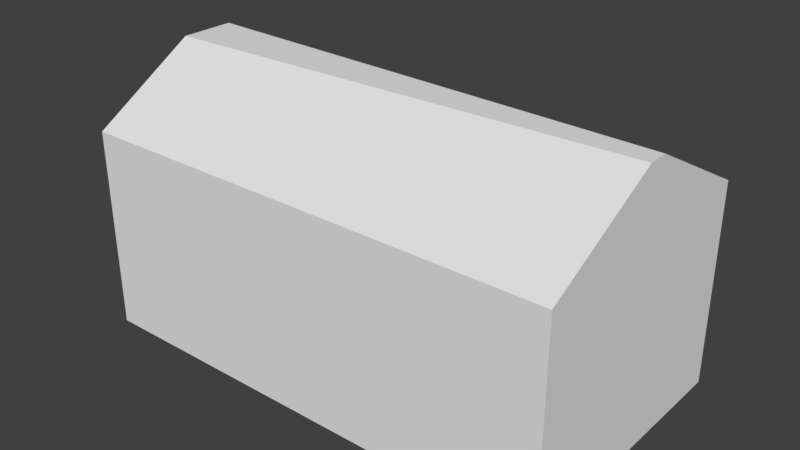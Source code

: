 # Source: RSIG_3.blend  (saved by Blender 2.79.7; exported with 4.5.12 LTS)
import bpy
from mathutils import Matrix  # noqa: F401  (used for matrix-valued properties, if any)

bpy.ops.wm.read_factory_settings(use_empty=True)
scene = bpy.context.scene
scene.name = 'Scene'

# ---- collections
col_collection_1 = bpy.data.collections.new('Collection 1'); scene.collection.children.link(col_collection_1)

# ---- materials (node trees are filled in below, after node groups)
mat_material = bpy.data.materials.new('Material')
mat_material.alpha_threshold = 0.0
mat_material.use_transparent_shadow = False
mat_material.roughness = 0.5
mat_material.line_color = (0.0, 0.0, 0.0, 1.0)

# ---- material node trees

# ---- world
world_world = bpy.data.worlds.new('World'); scene.world = world_world
world_world.color = (0.05088, 0.05088, 0.05088)
world_world.use_sun_shadow = False
world_world.sun_shadow_jitter_overblur = 0.0

# ---- meshes
me_cube = bpy.data.meshes.new('Cube')
me_cube.from_pydata([(10.0, 5.5, -3.143), (10.0, -5.5, -3.143), (-10.0, -5.5, -3.143), (-10.0, 5.5, -3.143), (10.0, 5.5, 5.19), (10.0, -5.5, 5.19), (-10.0, -5.5, 5.19), (-10.0, 5.5, 5.19), (10.0, 3.929, -3.143), (10.0, 2.357, -3.143), (10.0, 0.7857, -3.143), (10.0, -0.7857, -3.143), (10.0, -2.357, -3.143), (10.0, -3.929, -3.143), (-10.0, -3.929, -3.143), (-10.0, -2.357, -3.143), (-10.0, -0.7857, -3.143), (-10.0, 0.7857, -3.143), (-10.0, 2.357, -3.143), (-10.0, 3.929, -3.143), (10.0, 3.929, 5.19), (10.0, 2.357, 5.19), (9.994, 0.4367, 7.857), (9.994, -0.4367, 7.857), (10.0, -2.357, 5.19), (10.0, -3.929, 5.19), (-10.0, -3.929, 5.19), (-10.0, -2.357, 5.19), (-9.994, -1.135, 7.857), (-9.994, 1.135, 7.857), (-10.0, 2.357, 5.19), (-10.0, 3.929, 5.19), (6.0, 5.5, -3.143), (2.0, 5.5, -3.143), (-2.0, 5.5, -3.143), (-6.0, 5.5, -3.143), (6.0, -5.5, -3.143), (2.0, -5.5, -3.143), (-2.0, -5.5, -3.143), (-6.0, -5.5, -3.143), (6.0, 5.5, 5.19), (2.0, 5.5, 5.19), (-2.0, 5.5, 5.19), (-6.0, 5.5, 5.19), (6.0, -5.5, 5.19), (2.0, -5.5, 5.19), (-2.0, -5.5, 5.19), (-6.0, -5.5, 5.19), (-5.996, 0.9951, 7.857), (-1.999, 0.8555, 7.857), (1.999, 0.7159, 7.857), (5.996, 0.5763, 7.857), (-5.996, -0.9951, 7.857), (-1.999, -0.8555, 7.857), (1.999, -0.7159, 7.857), (5.996, -0.5763, 7.857), (6.0, 3.929, -3.143), (2.0, 3.929, -3.143), (-2.0, 3.929, -3.143), (-6.0, 3.929, -3.143), (6.0, 2.357, -3.143), (2.0, 2.357, -3.143), (-2.0, 2.357, -3.143), (-6.0, 2.357, -3.143), (6.0, 0.7857, -3.143), (2.0, 0.7857, -3.143), (-2.0, 0.7857, -3.143), (-6.0, 0.7857, -3.143), (6.0, -0.7857, -3.143), (2.0, -0.7857, -3.143), (-2.0, -0.7857, -3.143), (-6.0, -0.7857, -3.143), (6.0, -2.357, -3.143), (2.0, -2.357, -3.143), (-2.0, -2.357, -3.143), (-6.0, -2.357, -3.143), (6.0, -3.929, -3.143), (2.0, -3.929, -3.143), (-2.0, -3.929, -3.143), (-6.0, -3.929, -3.143)], [], [(79, 39, 2, 14), (13, 25, 5, 1), (39, 47, 6, 2), (19, 31, 7, 3), (43, 35, 3, 7), (2, 6, 26, 14), (14, 26, 27, 15), (15, 27, 28, 16), (16, 28, 29, 17), (17, 29, 30, 18), (18, 30, 31, 19), (0, 4, 20, 8), (8, 20, 21, 9), (9, 21, 22, 10), (10, 22, 23, 11), (11, 23, 24, 12), (12, 24, 25, 13), (43, 7, 29, 48), (48, 29, 28, 52), (47, 52, 28, 6), (35, 59, 19, 3), (59, 63, 18, 19), (63, 67, 17, 18), (67, 71, 16, 17), (71, 75, 15, 16), (75, 79, 14, 15), (25, 24, 23, 5), (4, 22, 21, 20), (31, 30, 29, 7), (6, 28, 27, 26), (12, 13, 76, 72), (72, 76, 77, 73), (73, 77, 78, 74), (74, 78, 79, 75), (11, 12, 72, 68), (68, 72, 73, 69), (69, 73, 74, 70), (70, 74, 75, 71), (10, 11, 68, 64), (64, 68, 69, 65), (65, 69, 70, 66), (66, 70, 71, 67), (9, 10, 64, 60), (60, 64, 65, 61), (61, 65, 66, 62), (62, 66, 67, 63), (8, 9, 60, 56), (56, 60, 61, 57), (57, 61, 62, 58), (58, 62, 63, 59), (0, 8, 56, 32), (32, 56, 57, 33), (33, 57, 58, 34), (34, 58, 59, 35), (5, 23, 55, 44), (44, 55, 54, 45), (45, 54, 53, 46), (46, 53, 52, 47), (22, 51, 55, 23), (51, 50, 54, 55), (50, 49, 53, 54), (49, 48, 52, 53), (4, 40, 51, 22), (40, 41, 50, 51), (41, 42, 49, 50), (42, 43, 48, 49), (4, 0, 32, 40), (40, 32, 33, 41), (41, 33, 34, 42), (42, 34, 35, 43), (1, 5, 44, 36), (36, 44, 45, 37), (37, 45, 46, 38), (38, 46, 47, 39), (13, 1, 36, 76), (76, 36, 37, 77), (77, 37, 38, 78), (78, 38, 39, 79)])
_uv = me_cube.uv_layers.new(name='UVMap')
_uv.uv.foreach_set('vector', [0.0, 0.0, 1.0, 0.0, 1.0, 1.0, 0.0, 1.0, 0.09261, 0.01142, 0.09756, 0.3303, 0.04389, 0.3267, 0.03202, 0.01142, 0.1842, 0.5123, 0.1842, 0.8512, 0.04723, 0.8512, 0.04723, 0.5123, 0.6139, 0.008897, 0.6147, 0.3151, 0.5549, 0.3159, 0.5541, 0.008897, 0.594, 0.8505, 0.594, 0.5121, 0.7305, 0.5121, 0.7305, 0.8505, 0.973, 0.008897, 0.9699, 0.3198, 0.9131, 0.319, 0.9131, 0.008897, 0.9131, 0.008897, 0.9131, 0.319, 0.8548, 0.3198, 0.8533, 0.008897, 0.8533, 0.008897, 0.8548, 0.3198, 0.8114, 0.419, 0.7935, 0.008897, 0.7935, 0.008897, 0.8013, 0.4159, 0.7141, 0.4159, 0.7336, 0.008897, 0.7336, 0.008897, 0.7141, 0.4159, 0.6745, 0.3159, 0.6738, 0.008897, 0.6738, 0.008897, 0.6745, 0.3159, 0.6147, 0.3151, 0.6139, 0.008897, 0.4561, 0.01142, 0.4558, 0.3233, 0.3956, 0.3248, 0.3956, 0.01142, 0.3956, 0.01142, 0.3956, 0.3248, 0.338, 0.3255, 0.335, 0.01142, 0.335, 0.01142, 0.338, 0.3255, 0.2664, 0.4246, 0.2744, 0.01142, 0.2744, 0.01142, 0.2669, 0.4222, 0.2311, 0.425, 0.2138, 0.01142, 0.2138, 0.01142, 0.228, 0.4258, 0.1559, 0.3267, 0.1532, 0.01142, 0.1532, 0.01142, 0.1559, 0.3267, 0.09387, 0.3266, 0.09261, 0.01142, 0.8468, 0.8516, 0.9877, 0.8516, 0.9877, 0.988, 0.8467, 0.9894, 0.9159, 0.9527, 0.8523, 0.9576, 0.8523, 0.8775, 0.9159, 0.8825, 0.9865, 0.8509, 0.9868, 0.9911, 0.8479, 0.9897, 0.8477, 0.8509, 0.0, 0.0, 1.0, 0.0, 1.0, 1.0, 0.0, 1.0, 0.0, 0.0, 1.0, 0.0, 1.0, 1.0, 0.0, 1.0, 0.0, 0.0, 1.0, 0.0, 1.0, 1.0, 0.0, 1.0, 0.0, 0.0, 1.0, 0.0, 1.0, 1.0, 0.0, 1.0, 0.0, 0.0, 1.0, 0.0, 1.0, 1.0, 0.0, 1.0, 0.0, 0.0, 1.0, 0.0, 1.0, 1.0, 0.0, 1.0, 0.09338, 0.3178, 0.1559, 0.3174, 0.228, 0.4221, 0.03163, 0.3178, 0.4558, 0.3233, 0.2664, 0.4246, 0.338, 0.3255, 0.3956, 0.3248, 0.6147, 0.3151, 0.6745, 0.3159, 0.7141, 0.4159, 0.5549, 0.3159, 0.9699, 0.3198, 0.8114, 0.419, 0.8548, 0.3198, 0.9131, 0.319, 0.0, 0.0, 1.0, 0.0, 1.0, 1.0, 0.0, 1.0, 0.0, 0.0, 1.0, 0.0, 1.0, 1.0, 0.0, 1.0, 0.0, 0.0, 1.0, 0.0, 1.0, 1.0, 0.0, 1.0, 0.0, 0.0, 1.0, 0.0, 1.0, 1.0, 0.0, 1.0, 0.0, 0.0, 1.0, 0.0, 1.0, 1.0, 0.0, 1.0, 0.0, 0.0, 1.0, 0.0, 1.0, 1.0, 0.0, 1.0, 0.0, 0.0, 1.0, 0.0, 1.0, 1.0, 0.0, 1.0, 0.0, 0.0, 1.0, 0.0, 1.0, 1.0, 0.0, 1.0, 0.0, 0.0, 1.0, 0.0, 1.0, 1.0, 0.0, 1.0, 0.0, 0.0, 1.0, 0.0, 1.0, 1.0, 0.0, 1.0, 0.0, 0.0, 1.0, 0.0, 1.0, 1.0, 0.0, 1.0, 0.0, 0.0, 1.0, 0.0, 1.0, 1.0, 0.0, 1.0, 0.0, 0.0, 1.0, 0.0, 1.0, 1.0, 0.0, 1.0, 0.0, 0.0, 1.0, 0.0, 1.0, 1.0, 0.0, 1.0, 0.0, 0.0, 1.0, 0.0, 1.0, 1.0, 0.0, 1.0, 0.0, 0.0, 1.0, 0.0, 1.0, 1.0, 0.0, 1.0, 0.0, 0.0, 1.0, 0.0, 1.0, 1.0, 0.0, 1.0, 0.0, 0.0, 1.0, 0.0, 1.0, 1.0, 0.0, 1.0, 0.0, 0.0, 1.0, 0.0, 1.0, 1.0, 0.0, 1.0, 0.0, 0.0, 1.0, 0.0, 1.0, 1.0, 0.0, 1.0, 0.0, 0.0, 1.0, 0.0, 1.0, 1.0, 0.0, 1.0, 0.0, 0.0, 1.0, 0.0, 1.0, 1.0, 0.0, 1.0, 0.0, 0.0, 1.0, 0.0, 1.0, 1.0, 0.0, 1.0, 0.0, 0.0, 1.0, 0.0, 1.0, 1.0, 0.0, 1.0, 0.9878, 0.851, 0.9878, 0.9907, 0.8462, 0.9893, 0.8463, 0.851, 0.9873, 0.8514, 0.9874, 0.9895, 0.8481, 0.9881, 0.8481, 0.8514, 0.9876, 0.8519, 0.9878, 0.9903, 0.8486, 0.9889, 0.8486, 0.8519, 0.9863, 0.8503, 0.9866, 0.9905, 0.8473, 0.9891, 0.8471, 0.8503, 0.9826, 0.9235, 0.9174, 0.9304, 0.9174, 0.8731, 0.9826, 0.8801, 0.9174, 0.9304, 0.8522, 0.9374, 0.8522, 0.8662, 0.9174, 0.8731, 0.9574, 0.9321, 0.8694, 0.9376, 0.8694, 0.8692, 0.9574, 0.8748, 0.9794, 0.9478, 0.9159, 0.9527, 0.9159, 0.8825, 0.9794, 0.8874, 0.8485, 0.8508, 0.9858, 0.8508, 0.9858, 0.9887, 0.8485, 0.9902, 0.8473, 0.8499, 0.9866, 0.8499, 0.9866, 0.9894, 0.8473, 0.9894, 0.8472, 0.8513, 0.9876, 0.8513, 0.9876, 0.9894, 0.8471, 0.9909, 0.8466, 0.8503, 0.9879, 0.8503, 0.9879, 0.9887, 0.8465, 0.9901, 0.04801, 0.8505, 0.04801, 0.5121, 0.1845, 0.5121, 0.1845, 0.8505, 0.1845, 0.8505, 0.1845, 0.5121, 0.321, 0.5121, 0.321, 0.8505, 0.321, 0.8505, 0.321, 0.5121, 0.4575, 0.5121, 0.4575, 0.8505, 0.4575, 0.8505, 0.4575, 0.5121, 0.594, 0.5121, 0.594, 0.8505, 0.732, 0.5123, 0.732, 0.8512, 0.595, 0.8512, 0.595, 0.5123, 0.595, 0.5123, 0.595, 0.8512, 0.4581, 0.8512, 0.4581, 0.5123, 0.4581, 0.5123, 0.4581, 0.8512, 0.3211, 0.8512, 0.3211, 0.5123, 0.3211, 0.5123, 0.3211, 0.8512, 0.1842, 0.8512, 0.1842, 0.5123, 0.0, 0.0, 1.0, 0.0, 1.0, 1.0, 0.0, 1.0, 0.0, 0.0, 1.0, 0.0, 1.0, 1.0, 0.0, 1.0, 0.0, 0.0, 1.0, 0.0, 1.0, 1.0, 0.0, 1.0, 0.0, 0.0, 1.0, 0.0, 1.0, 1.0, 0.0, 1.0])
me_cube.materials.append(mat_material)
me_cube.use_remesh_preserve_volume = False
me_cube.use_remesh_preserve_attributes = False
me_cube.use_mirror_vertex_groups = False
me_cube.update()

# ---- objects
ob_1_1000_geb = bpy.data.objects.new('1_1000_Geb', me_cube)

# ---- transforms, parenting, visibility, modifiers, constraints
ob_1_1000_geb.location = (0.0, 0.0, 3.0)
ob_1_1000_geb.lock_rotations_4d = False
ob_1_1000_geb.empty_display_type = 'ARROWS'
ob_1_1000_geb.lineart.crease_threshold = 0.0

# ---- collection membership
col_collection_1.objects.link(ob_1_1000_geb)

# ---- scene / render settings (as saved in the file)
scene.frame_start = 1; scene.frame_end = 250; scene.frame_set(1)
scene.render.engine = 'BLENDER_EEVEE_NEXT'
scene.render.resolution_percentage = 50
scene.render.dither_intensity = 0.0
scene.cycles.use_denoising = False
scene.cycles.samples = 128
scene.cycles.sampling_pattern = 'TABULATED_SOBOL'
scene.cycles.use_adaptive_sampling = False
scene.cycles.use_light_tree = False
scene.view_settings.view_transform = 'Standard'
bpy.context.view_layer.update()

# ---- added for rendering (the .blend has no active camera and no usable light): camera, sun
cam_auto = bpy.data.cameras.new('AutoCamera')
cam_auto.lens = 50.0
cam_auto.sensor_width = 36.0
cam_auto.clip_end = 1000.0
ob_auto_camera = bpy.data.objects.new('AutoCamera', cam_auto)
scene.collection.objects.link(ob_auto_camera)
ob_auto_camera.location = (23.4431, -28.1317, 24.1116)
ob_auto_camera.rotation_euler = (1.09748, -7.21219e-08, 0.694738)
scene.camera = ob_auto_camera
light_auto_sun = bpy.data.lights.new('AutoSun', 'SUN')
light_auto_sun.energy = 3.0
light_auto_sun.angle = 0.0523599
ob_auto_sun = bpy.data.objects.new('AutoSun', light_auto_sun)
scene.collection.objects.link(ob_auto_sun)
ob_auto_sun.rotation_euler = (0.872665, 0.174533, 0.523599)
bpy.context.view_layer.update()
